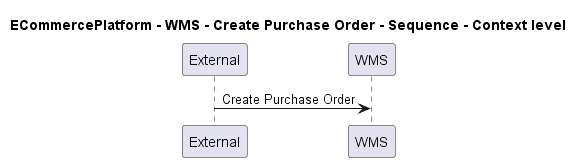

The diagram above was rendered by PlantUML. Its source (embedded in the PNG):
@startuml

title ECommercePlatform - WMS - Create Purchase Order - Sequence - Context level

participant "External" as C4InterFlow.SoftwareSystems.ExternalSystem
participant "WMS" as ECommercePlatform.SoftwareSystems.WMS

C4InterFlow.SoftwareSystems.ExternalSystem -> ECommercePlatform.SoftwareSystems.WMS : Create Purchase Order


@enduml